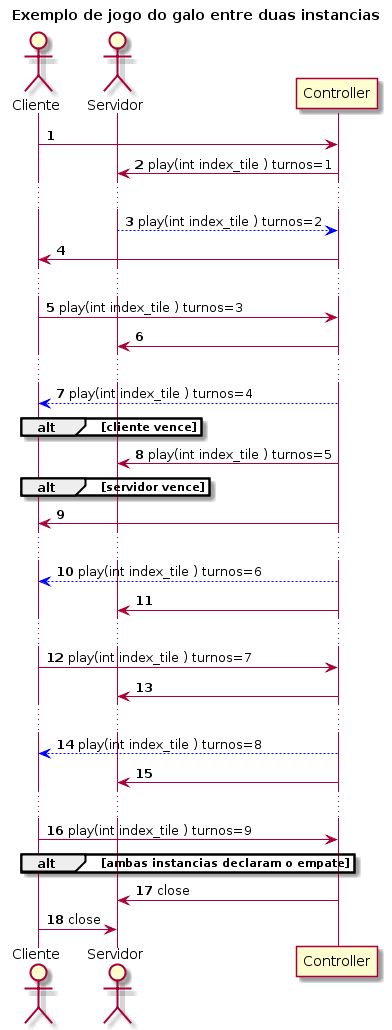

The diagram above was rendered by PlantUML. Its source (embedded in the PNG):
@startuml
title Exemplo de jogo do galo entre duas instancias
autonumber
actor Cliente
actor Servidor
Cliente -> Controller
Controller -> Servidor: play(int index_tile ) turnos=1
...
Servidor -[#0000FF]-> Controller: play(int index_tile ) turnos=2
Controller -> Cliente
...
Cliente -> Controller: play(int index_tile ) turnos=3
Controller -> Servidor
...
Cliente <-[#0000FF]- Controller: play(int index_tile ) turnos=4
alt cliente vence
end
Controller -> Servidor: play(int index_tile ) turnos=5
alt servidor vence
end
Controller -> Cliente
...
Cliente <-[#0000FF]- Controller: play(int index_tile ) turnos=6
Controller -> Servidor
...
Cliente -> Controller: play(int index_tile ) turnos=7
Controller -> Servidor
...
Cliente <-[#0000FF]- Controller: play(int index_tile ) turnos=8
Controller -> Servidor
...
Cliente -> Controller: play(int index_tile ) turnos=9

alt ambas instancias declaram o empate
end
Controller -> Servidor :close
Cliente -> Servidor :close
@enduml